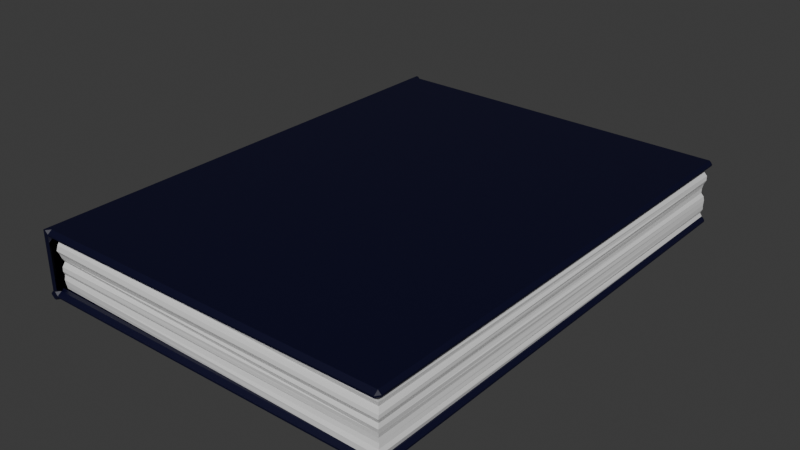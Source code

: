 # Source: books.blend  (saved by Blender 4.0.36; exported with 4.5.12 LTS)
import bpy
from mathutils import Matrix  # noqa: F401  (used for matrix-valued properties, if any)

bpy.ops.wm.read_factory_settings(use_empty=True)
scene = bpy.context.scene
scene.name = 'Scene'

# ---- collections
col_collection = bpy.data.collections.new('Collection'); scene.collection.children.link(col_collection)
col_collection_001 = bpy.data.collections.new('Collection.001'); col_collection.children.link(col_collection_001)

# ---- materials (node trees are filled in below, after node groups)
mat_material_002 = bpy.data.materials.new('Material.002')
mat_material_002.use_transparent_shadow = False
mat_material_001 = bpy.data.materials.new('Material.001')
mat_material_001.use_transparent_shadow = False

# ---- material node trees
mat_material_002.use_nodes = True; mat_material_002.node_tree.nodes.clear()
_N = mat_material_002.node_tree.nodes; _L = mat_material_002.node_tree.links
n0 = _N.new('ShaderNodeBsdfPrincipled'); n0.name = 'Principled BSDF'; n0.location = (10, 300)
n0.inputs[0].default_value = (0.001041, 0.0009953, 0.0204, 1.0)
n0.inputs[3].default_value = 1.45
n1 = _N.new('ShaderNodeOutputMaterial'); n1.name = 'Material Output'; n1.location = (300, 300)
_L.new(n0.outputs[0], n1.inputs[0])
n1.is_active_output = True
mat_material_001.use_nodes = True; mat_material_001.node_tree.nodes.clear()
_N = mat_material_001.node_tree.nodes; _L = mat_material_001.node_tree.links
n0 = _N.new('ShaderNodeBsdfPrincipled'); n0.name = 'Principled BSDF'; n0.location = (10, 300)
n0.inputs[3].default_value = 1.45
n1 = _N.new('ShaderNodeOutputMaterial'); n1.name = 'Material Output'; n1.location = (300, 300)
_L.new(n0.outputs[0], n1.inputs[0])
n1.is_active_output = True

# ---- world
world_world = bpy.data.worlds.new('World'); scene.world = world_world
world_world.use_nodes = True; world_world.node_tree.nodes.clear()
_N = world_world.node_tree.nodes; _L = world_world.node_tree.links
n0 = _N.new('ShaderNodeOutputWorld'); n0.name = 'World Output'; n0.location = (300, 300)
n1 = _N.new('ShaderNodeBackground'); n1.name = 'Background'; n1.location = (10, 300)
n1.inputs[0].default_value = (0.05088, 0.05088, 0.05088, 1.0)
_L.new(n1.outputs[0], n0.inputs[0])
n0.is_active_output = True
world_world.color = (0.05088, 0.05088, 0.05088)
world_world.use_sun_shadow = False
world_world.sun_shadow_jitter_overblur = 0.0

# ---- meshes
me_plane = bpy.data.meshes.new('Plane')
me_plane.from_pydata([(-1.0, -1.0, 0.0), (1.0, -1.0, 0.0), (-1.0, 1.0, 0.0), (1.0, 1.0, 0.0), (-1.0, -1.0, 0.2901), (1.0, -1.0, 0.2901), (-1.0, 1.0, 0.2901), (1.0, 1.0, 0.2901), (-1.0, 1.0, -0.04404), (-1.0, -1.0, -0.04404), (1.0, -1.0, -0.04404), (1.0, 1.0, -0.04404), (-1.0, 1.0, 0.3342), (-1.0, -1.0, 0.3342), (1.0, -1.0, 0.3342), (1.0, 1.0, 0.3342), (-1.0, 1.0, 0.0), (-1.0, -1.0, 0.0), (1.0, -1.0, 0.0), (1.0, 1.0, 0.0), (-1.0, 1.0, 0.2901), (-1.0, -1.0, 0.2901), (1.0, -1.0, 0.2901), (1.0, 1.0, 0.2901), (-1.0, 1.0, -0.04404), (-1.0, -1.0, -0.04404), (1.0, -1.0, -0.04404), (1.0, 1.0, -0.04404), (-1.0, 1.0, 0.3342), (-1.0, -1.0, 0.3342), (1.0, -1.0, 0.3342), (1.0, 1.0, 0.3342), (-1.05, 1.0, 0.0), (-1.05, -1.0, 0.0), (-1.05, 1.0, 0.2901), (-1.05, -1.0, 0.2901), (-1.05, 1.0, 0.0), (-1.05, -1.0, 0.0), (-1.05, 1.0, 0.2901), (-1.05, -1.0, 0.2901), (-1.05, 1.0, -0.02584), (-1.031, 1.0, -0.04404), (-1.031, -1.0, -0.04404), (-1.05, -1.0, -0.02584), (-1.031, 1.0, 0.3342), (-1.05, 1.0, 0.316), (-1.05, -1.0, 0.316), (-1.031, -1.0, 0.3342), (-1.031, -1.036, 0.0), (-1.05, -1.018, 0.0), (-1.031, -1.036, -0.04404), (-1.05, -1.018, -0.02584), (-1.05, -1.018, 0.2901), (-1.031, -1.036, 0.2901), (-1.05, -1.018, 0.316), (-1.031, -1.036, 0.3342), (-1.05, 1.018, 0.316), (-1.031, 1.036, 0.3342), (-1.031, 1.036, 0.2901), (-1.05, 1.018, 0.2901), (-1.05, 1.018, 0.0), (-1.031, 1.036, 0.0), (-1.05, 1.036, -0.0182), (-1.031, 1.036, -0.04404), (-1.05, 1.036, -0.02584), (-1.0, -1.036, -0.01757), (-1.0, -1.018, 0.0), (-1.0, -1.036, 0.01757), (-1.018, -1.036, 0.0), (1.008, -1.025, -0.01757), (1.025, -1.008, -0.01757), (1.008, -1.008, 0.0), (1.025, 1.008, -0.01757), (1.008, 1.025, -0.01757), (1.008, 1.008, 0.0), (-1.0, 1.018, 0.0), (-1.0, 1.036, -0.01757), (-1.018, 1.036, 0.0), (-1.0, 1.036, 0.01757), (-1.0, -1.018, 0.2901), (-1.0, -1.036, 0.3077), (-1.018, -1.036, 0.2901), (-1.0, -1.036, 0.2725), (1.008, -1.008, 0.2901), (1.025, -1.008, 0.3077), (1.008, -1.025, 0.3077), (1.008, 1.008, 0.2901), (1.008, 1.025, 0.3077), (1.025, 1.008, 0.3077), (-1.0, 1.036, 0.3077), (-1.0, 1.018, 0.2901), (-1.0, 1.036, 0.2725), (-1.018, 1.036, 0.2901), (-1.0, -1.018, -0.04404), (-1.0, -1.036, -0.02647), (-1.018, -1.036, -0.04404), (1.008, -1.025, -0.02647), (1.008, -1.008, -0.04404), (1.025, -1.008, -0.02647), (1.008, 1.008, -0.04404), (1.008, 1.025, -0.02647), (1.025, 1.008, -0.02647), (-1.0, 1.036, -0.02647), (-1.0, 1.018, -0.04404), (-1.018, 1.036, -0.04404), (-1.0, -1.036, 0.3166), (-1.0, -1.018, 0.3342), (-1.018, -1.036, 0.3342), (1.008, -1.025, 0.3166), (1.025, -1.008, 0.3166), (1.008, -1.008, 0.3342), (1.025, 1.008, 0.3166), (1.008, 1.025, 0.3166), (1.008, 1.008, 0.3342), (-1.0, 1.018, 0.3342), (-1.0, 1.036, 0.3166), (-1.018, 1.036, 0.3342)], [], [(7, 6, 20, 23), (10, 11, 27, 26), (16, 20, 38, 36), (9, 8, 11, 10), (13, 14, 15, 12), (5, 7, 23, 22), (9, 10, 26, 25), (4, 5, 22, 21), (8, 9, 25, 24), (12, 15, 31, 28), (6, 4, 21, 20), (46, 39, 52, 54), (77, 76, 102, 104, 63, 64, 62, 61), (27, 24, 103, 99), (39, 37, 49, 52), (72, 70, 98, 101), (26, 27, 99, 97), (69, 65, 94, 96), (20, 21, 39, 38), (0, 2, 16, 17), (11, 8, 24, 27), (1, 0, 17, 18), (13, 12, 28, 29), (3, 1, 18, 19), (14, 13, 29, 30), (2, 3, 19, 16), (15, 14, 30, 31), (23, 20, 90, 86), (76, 73, 100, 102), (116, 115, 89, 92, 58, 57), (81, 80, 105, 107, 55, 53), (16, 19, 74, 75), (82, 81, 53, 48, 68, 67), (6, 2, 32, 34), (104, 103, 24, 41, 63), (38, 59, 60, 36), (80, 85, 108, 105), (107, 106, 29, 47, 55), (84, 88, 111, 109), (28, 31, 113, 114), (87, 89, 115, 112), (0, 4, 35, 33), (28, 114, 116, 57, 44), (2, 0, 33, 32), (25, 93, 95, 50, 42), (32, 33, 35, 34), (38, 45, 56, 59), (40, 36, 60, 62, 64), (38, 39, 46, 45), (31, 30, 110, 113), (30, 29, 106, 110), (21, 22, 83, 79), (95, 94, 65, 68, 48, 50), (25, 26, 97, 93), (4, 6, 34, 35), (92, 91, 78, 77, 61, 58), (29, 28, 44, 47), (37, 43, 51, 49), (22, 23, 86, 83), (17, 37, 39, 21), (17, 16, 36, 37), (19, 18, 71, 74), (37, 36, 40, 43), (60, 61, 62), (41, 42, 43, 40), (45, 46, 47, 44), (42, 50, 51, 43), (53, 55, 54, 52), (57, 58, 59, 56), (50, 48, 49, 51), (55, 47, 46, 54), (40, 64, 63, 41), (44, 57, 56, 45), (58, 61, 60, 59), (52, 49, 48, 53), (24, 25, 42, 41), (65, 66, 67, 68), (69, 70, 71), (72, 73, 74), (75, 76, 77, 78), (79, 80, 81, 82), (83, 84, 85), (86, 87, 88), (89, 90, 91, 92), (93, 94, 95), (96, 97, 98), (99, 100, 101), (102, 103, 104), (105, 106, 107), (108, 109, 110), (111, 112, 113), (114, 115, 116), (65, 69, 71, 66), (70, 72, 74, 71), (73, 76, 75, 74), (79, 83, 85, 80), (83, 86, 88, 84), (86, 90, 89, 87), (93, 97, 96, 94), (97, 99, 101, 98), (99, 103, 102, 100), (105, 108, 110, 106), (109, 111, 113, 110), (112, 115, 114, 113), (87, 112, 111, 88), (108, 85, 84, 109), (69, 96, 98, 70), (100, 73, 72, 101), (18, 17, 66, 71)])
_uv = me_plane.uv_layers.new(name='UVMap')
_uv.uv.foreach_set('vector', [1.0, 1.0, 0.0, 1.0, 0.0, 1.0, 1.0, 1.0, 1.0, 0.0, 1.0, 1.0, 1.0, 1.0, 1.0, 0.0, 0.0, 0.0, 0.0, 0.0, 0.0, 0.0, 0.0, 0.0, 0.0, 0.0, 0.0, 1.0, 1.0, 1.0, 1.0, 0.0, 0.0, 0.0, 1.0, 0.0, 1.0, 1.0, 0.0, 1.0, 1.0, 0.0, 1.0, 1.0, 1.0, 1.0, 1.0, 0.0, 0.0, 0.0, 1.0, 0.0, 1.0, 0.0, 0.0, 0.0, 0.0, 0.0, 1.0, 0.0, 1.0, 0.0, 0.0, 0.0, 0.0, 1.0, 0.0, 0.0, 0.0, 0.0, 0.0, 1.0, 0.0, 1.0, 1.0, 1.0, 1.0, 1.0, 0.0, 1.0, 0.0, 1.0, 0.0, 0.0, 0.0, 0.0, 0.0, 1.0, 0.0, 0.0, 0.0, 0.0, 0.0, 0.0, 0.0, 0.0, 0.0, 1.0, 0.0, 1.0, 0.0, 1.0, 0.0, 1.0, 0.0, 1.0, 0.0, 1.0, 0.0, 1.0, 0.0, 1.0, 1.0, 1.0, 0.0, 1.0, 0.0, 1.0, 1.0, 1.0, 0.0, 0.0, 0.0, 0.0, 0.0, 0.0, 0.0, 0.0, 1.0, 0.9914, 1.0, 0.008569, 1.0, 0.008569, 1.0, 0.9914, 1.0, 0.0, 1.0, 1.0, 1.0, 1.0, 1.0, 0.0, 0.9913, 0.0, 0.0, 0.0, 0.0, 0.0, 0.9913, 0.0, 0.0, 1.0, 0.0, 0.0, 0.0, 0.0, 0.0, 1.0, 0.0, 0.0, 0.0, 1.0, 0.0, 1.0, 0.0, 0.0, 1.0, 1.0, 0.0, 1.0, 0.0, 1.0, 1.0, 1.0, 1.0, 0.0, 0.0, 0.0, 0.0, 0.0, 1.0, 0.0, 0.0, 0.0, 0.0, 1.0, 0.0, 1.0, 0.0, 0.0, 1.0, 1.0, 1.0, 0.0, 1.0, 0.0, 1.0, 1.0, 1.0, 0.0, 0.0, 0.0, 0.0, 0.0, 1.0, 0.0, 0.0, 1.0, 1.0, 1.0, 1.0, 1.0, 0.0, 1.0, 1.0, 1.0, 1.0, 0.0, 1.0, 0.0, 1.0, 1.0, 1.0, 1.0, 0.0, 1.0, 0.0, 1.0, 1.0, 1.0, 0.0, 1.0, 0.9913, 1.0, 0.9913, 1.0, 0.0, 1.0, 0.0, 1.0, 0.0, 1.0, 0.0, 1.0, 0.0, 1.0, 0.0, 1.0, 0.0, 1.0, 0.0, 0.0, 0.0, 0.0, 0.0, 0.0, 0.0, 0.0, 0.0, 0.0, 0.0, 0.0, 0.0, 1.0, 1.0, 1.0, 1.0, 1.0, 0.0, 1.0, 0.0, 0.0, 0.0, 0.0, 0.0, 0.0, 0.0, 0.0, 0.0, 0.0, 0.0, 0.0, 0.0, 1.0, 0.0, 1.0, 0.0, 1.0, 0.0, 1.0, 0.0, 1.0, 0.0, 1.0, 0.0, 1.0, 0.0, 1.0, 0.0, 1.0, 0.0, 1.0, 0.0, 1.0, 0.0, 1.0, 0.0, 1.0, 0.0, 0.0, 0.9913, 0.0, 0.9913, 0.0, 0.0, 0.0, 0.0, 0.0, 0.0, 0.0, 0.0, 0.0, 0.0, 0.0, 0.0, 0.0, 1.0, 0.008569, 1.0, 0.9914, 1.0, 0.9914, 1.0, 0.008569, 0.0, 1.0, 1.0, 1.0, 1.0, 1.0, 0.0, 1.0, 0.9913, 1.0, 0.0, 1.0, 0.0, 1.0, 0.9913, 1.0, 0.0, 0.0, 0.0, 0.0, 0.0, 0.0, 0.0, 0.0, 0.0, 1.0, 0.0, 1.0, 0.0, 1.0, 0.0, 1.0, 0.0, 1.0, 0.0, 1.0, 0.0, 0.0, 0.0, 0.0, 0.0, 1.0, 0.0, 0.0, 0.0, 0.0, 0.0, 0.0, 0.0, 0.0, 0.0, 0.0, 0.0, 1.0, 0.0, 0.0, 0.0, 0.0, 0.0, 1.0, 0.0, 1.0, 0.0, 1.0, 0.0, 1.0, 0.0, 1.0, 0.0, 1.0, 0.0, 1.0, 0.0, 1.0, 0.0, 1.0, 0.0, 1.0, 0.0, 1.0, 0.0, 0.0, 0.0, 0.0, 0.0, 1.0, 1.0, 1.0, 1.0, 0.0, 1.0, 0.0, 1.0, 1.0, 1.0, 0.0, 0.0, 0.0, 0.0, 0.0, 1.0, 0.0, 0.0, 0.0, 1.0, 0.0, 1.0, 0.0, 0.0, 0.0, 0.0, 0.0, 0.0, 0.0, 0.0, 0.0, 0.0, 0.0, 0.0, 0.0, 0.0, 0.0, 0.0, 0.0, 1.0, 0.0, 1.0, 0.0, 0.0, 0.0, 0.0, 0.0, 0.0, 1.0, 0.0, 1.0, 0.0, 0.0, 0.0, 0.0, 0.0, 0.0, 0.0, 0.0, 0.0, 0.0, 0.0, 0.0, 0.0, 0.0, 0.0, 0.0, 0.0, 1.0, 0.0, 1.0, 0.0, 0.0, 0.0, 0.0, 0.0, 0.0, 0.0, 0.0, 0.0, 0.0, 1.0, 0.0, 1.0, 1.0, 1.0, 1.0, 1.0, 0.0, 0.0, 0.0, 0.0, 0.0, 0.0, 0.0, 0.0, 0.0, 0.0, 0.0, 0.0, 1.0, 0.0, 1.0, 0.0, 0.0, 1.0, 1.0, 1.0, 0.0, 1.0, 0.0, 1.0, 1.0, 0.0, 0.0, 0.0, 1.0, 0.0, 1.0, 0.0, 0.0, 0.0, 1.0, 0.0, 1.0, 0.0, 1.0, 0.0, 1.0, 0.0, 0.0, 0.0, 0.0, 0.0, 1.0, 0.0, 1.0, 0.0, 0.0, 0.0, 0.0, 0.0, 1.0, 0.0, 0.0, 0.0, 0.0, 0.0, 0.0, 0.0, 0.0, 0.0, 0.0, 0.0, 0.0, 0.0, 0.0, 0.0, 0.0, 0.0, 1.0, 0.0, 1.0, 0.0, 1.0, 0.0, 1.0, 0.0, 0.0, 0.0, 0.0, 0.0, 0.0, 0.0, 0.0, 0.0, 0.0, 0.0, 0.0, 0.0, 0.0, 0.0, 0.0, 0.0, 1.0, 0.0, 1.0, 0.0, 1.0, 0.0, 1.0, 0.0, 1.0, 0.0, 1.0, 0.0, 1.0, 0.0, 1.0, 0.0, 1.0, 0.0, 1.0, 0.0, 1.0, 0.0, 1.0, 0.0, 0.0, 0.0, 0.0, 0.0, 0.0, 0.0, 0.0, 0.0, 1.0, 0.0, 0.0, 0.0, 0.0, 0.0, 1.0, 0.0, 0.0, 0.0, 0.0, 0.0, 0.0, 0.0, 0.0, 0.9913, 0.0, 1.0, 0.008569, 1.0, 0.0, 1.0, 0.9914, 0.9913, 1.0, 1.0, 1.0, 0.0, 1.0, 0.0, 1.0, 0.0, 1.0, 0.0, 1.0, 0.0, 0.0, 0.0, 0.0, 0.0, 0.0, 0.0, 0.0, 1.0, 0.0, 1.0, 0.008569, 0.9913, 0.0, 1.0, 1.0, 0.9913, 1.0, 1.0, 0.9914, 0.0, 1.0, 0.0, 1.0, 0.0, 1.0, 0.0, 1.0, 0.0, 0.0, 0.0, 0.0, 0.0, 0.0, 0.9913, 0.0, 1.0, 0.0, 1.0, 0.008569, 1.0, 1.0, 0.9913, 1.0, 1.0, 0.9914, 0.0, 1.0, 4.488e-05, 1.0, 0.0, 1.0, 0.0, 0.0, 4.488e-05, 0.0, 0.0, 0.0, 0.9913, 0.0, 1.0, 0.008569, 1.0, 0.0, 1.0, 0.9914, 0.9913, 1.0, 1.0, 1.0, 0.0, 1.0, 0.0, 1.0, 0.0, 1.0, 0.0, 0.0, 0.9913, 0.0, 1.0, 0.0, 0.0, 0.0, 1.0, 0.008569, 1.0, 0.9914, 1.0, 1.0, 1.0, 0.0, 0.9913, 1.0, 0.0, 1.0, 0.0, 1.0, 1.0, 1.0, 0.0, 0.0, 1.0, 0.0, 0.9913, 0.0, 0.0, 0.0, 1.0, 0.0, 1.0, 1.0, 1.0, 0.9914, 1.0, 0.008569, 1.0, 1.0, 0.0, 1.0, 0.0, 1.0, 0.9913, 1.0, 0.0, 0.0, 1.0, 0.0, 0.9913, 0.0, 0.0, 0.0, 1.0, 0.0, 1.0, 1.0, 1.0, 0.9914, 1.0, 0.008569, 1.0, 1.0, 0.0, 1.0, 0.0, 1.0, 0.9913, 1.0, 0.0, 0.0, 0.9913, 0.0, 1.0, 0.0, 0.0, 0.0, 1.0, 0.008569, 1.0, 0.9914, 1.0, 1.0, 1.0, 0.0, 0.9913, 1.0, 0.0, 1.0, 0.0, 1.0, 1.0, 1.0, 0.9913, 1.0, 0.9913, 1.0, 1.0, 0.9914, 1.0, 0.9914, 0.9913, 0.0, 0.9913, 0.0, 1.0, 0.008569, 1.0, 0.008569, 0.9913, 0.0, 0.9913, 0.0, 1.0, 0.008569, 1.0, 0.008569, 0.9913, 1.0, 0.9913, 1.0, 1.0, 0.9914, 1.0, 0.9914, 1.0, 0.0, 0.0, 0.0, 0.0, 0.0, 1.0, 0.0])
me_plane.materials.append(mat_material_002)
me_plane.update()
me_plane_001 = bpy.data.meshes.new('Plane.001')
me_plane_001.from_pydata([(-0.9993, -0.998, 0.000442), (1.006, -1.01, 0.0007192), (-0.9972, 0.9914, -0.0009525), (1.001, 1.009, -0.000978), (-1.003, -0.9915, 0.2881), (0.9924, -0.9966, 0.2934), (-1.002, 1.007, 0.2859), (0.9988, 0.9998, 0.2902), (-0.9991, -1.006, 0.02755), (-1.0, -0.9978, 0.04793), (-0.9987, -1.013, 0.07176), (-0.9996, -1.001, 0.09605), (-1.0, -0.9997, 0.1208), (-0.9993, -1.002, 0.1451), (-1.001, -0.9944, 0.1681), (-0.9996, -1.009, 0.1895), (-0.9997, -1.009, 0.2151), (-0.9978, -1.005, 0.2427), (-1.003, -0.9946, 0.267), (-1.002, 0.9923, 0.2666), (-0.9983, 1.006, 0.2427), (-1.004, 1.01, 0.2136), (-1.001, 1.003, 0.1952), (-0.9985, 0.9961, 0.1674), (-0.9961, 0.9875, 0.146), (-1.0, 0.9983, 0.1216), (-0.9998, 0.9994, 0.09709), (-1.003, 0.9916, 0.0755), (-1.001, 0.9972, 0.04988), (-0.9977, 0.9951, 0.02347), (0.9998, 0.9997, 0.266), (0.9945, 0.9939, 0.2409), (1.007, 1.005, 0.2139), (1.007, 1.007, 0.1949), (0.9978, 0.9973, 0.1678), (1.003, 1.004, 0.1462), (0.9994, 0.9985, 0.1202), (0.9939, 0.9961, 0.09554), (0.9971, 0.9954, 0.07099), (1.0, 1.0, 0.04835), (1.009, 1.009, 0.02703), (1.0, -1.0, 0.02418), (1.007, -1.008, 0.04405), (1.009, -1.002, 0.07333), (1.008, -1.007, 0.09929), (1.005, -1.003, 0.1234), (0.9939, -0.9951, 0.1447), (0.9939, -0.9973, 0.1727), (0.9987, -0.9986, 0.195), (1.008, -1.004, 0.2193), (1.006, -1.007, 0.2433), (0.995, -0.9948, 0.2697)], [], [(30, 19, 6, 7), (18, 51, 5, 4), (51, 30, 7, 5), (1, 3, 40, 41), (41, 40, 39, 42), (42, 39, 38, 43), (43, 38, 37, 44), (44, 37, 36, 45), (45, 36, 35, 46), (46, 35, 34, 47), (47, 34, 33, 48), (48, 33, 32, 49), (49, 32, 31, 50), (50, 31, 30, 51), (0, 1, 41, 8), (8, 41, 42, 9), (9, 42, 43, 10), (10, 43, 44, 11), (11, 44, 45, 12), (12, 45, 46, 13), (13, 46, 47, 14), (14, 47, 48, 15), (15, 48, 49, 16), (16, 49, 50, 17), (17, 50, 51, 18), (3, 2, 29, 40), (40, 29, 28, 39), (39, 28, 27, 38), (38, 27, 26, 37), (37, 26, 25, 36), (36, 25, 24, 35), (35, 24, 23, 34), (34, 23, 22, 33), (33, 22, 21, 32), (32, 21, 20, 31), (31, 20, 19, 30)])
_uv = me_plane_001.uv_layers.new(name='UVMap')
_uv.uv.foreach_set('vector', [1.0, 1.0, 0.0, 1.0, 0.0, 1.0, 1.0, 1.0, 0.0, 0.0, 1.0, 0.0, 1.0, 0.0, 0.0, 0.0, 1.0, 0.0, 1.0, 1.0, 1.0, 1.0, 1.0, 0.0, 1.0, 0.0, 1.0, 1.0, 1.0, 1.0, 1.0, 0.0, 1.0, 0.0, 1.0, 1.0, 1.0, 1.0, 1.0, 0.0, 1.0, 0.0, 1.0, 1.0, 1.0, 1.0, 1.0, 0.0, 1.0, 0.0, 1.0, 1.0, 1.0, 1.0, 1.0, 0.0, 1.0, 0.0, 1.0, 1.0, 1.0, 1.0, 1.0, 0.0, 1.0, 0.0, 1.0, 1.0, 1.0, 1.0, 1.0, 0.0, 1.0, 0.0, 1.0, 1.0, 1.0, 1.0, 1.0, 0.0, 1.0, 0.0, 1.0, 1.0, 1.0, 1.0, 1.0, 0.0, 1.0, 0.0, 1.0, 1.0, 1.0, 1.0, 1.0, 0.0, 1.0, 0.0, 1.0, 1.0, 1.0, 1.0, 1.0, 0.0, 1.0, 0.0, 1.0, 1.0, 1.0, 1.0, 1.0, 0.0, 0.0, 0.0, 1.0, 0.0, 1.0, 0.0, 0.0, 0.0, 0.0, 0.0, 1.0, 0.0, 1.0, 0.0, 0.0, 0.0, 0.0, 0.0, 1.0, 0.0, 1.0, 0.0, 0.0, 0.0, 0.0, 0.0, 1.0, 0.0, 1.0, 0.0, 0.0, 0.0, 0.0, 0.0, 1.0, 0.0, 1.0, 0.0, 0.0, 0.0, 0.0, 0.0, 1.0, 0.0, 1.0, 0.0, 0.0, 0.0, 0.0, 0.0, 1.0, 0.0, 1.0, 0.0, 0.0, 0.0, 0.0, 0.0, 1.0, 0.0, 1.0, 0.0, 0.0, 0.0, 0.0, 0.0, 1.0, 0.0, 1.0, 0.0, 0.0, 0.0, 0.0, 0.0, 1.0, 0.0, 1.0, 0.0, 0.0, 0.0, 0.0, 0.0, 1.0, 0.0, 1.0, 0.0, 0.0, 0.0, 1.0, 1.0, 0.0, 1.0, 0.0, 1.0, 1.0, 1.0, 1.0, 1.0, 0.0, 1.0, 0.0, 1.0, 1.0, 1.0, 1.0, 1.0, 0.0, 1.0, 0.0, 1.0, 1.0, 1.0, 1.0, 1.0, 0.0, 1.0, 0.0, 1.0, 1.0, 1.0, 1.0, 1.0, 0.0, 1.0, 0.0, 1.0, 1.0, 1.0, 1.0, 1.0, 0.0, 1.0, 0.0, 1.0, 1.0, 1.0, 1.0, 1.0, 0.0, 1.0, 0.0, 1.0, 1.0, 1.0, 1.0, 1.0, 0.0, 1.0, 0.0, 1.0, 1.0, 1.0, 1.0, 1.0, 0.0, 1.0, 0.0, 1.0, 1.0, 1.0, 1.0, 1.0, 0.0, 1.0, 0.0, 1.0, 1.0, 1.0, 1.0, 1.0, 0.0, 1.0, 0.0, 1.0, 1.0, 1.0])
me_plane_001.materials.append(mat_material_001)
me_plane_001.update()

# ---- objects
ob_plane = bpy.data.objects.new('Plane', me_plane)
ob_plane_001 = bpy.data.objects.new('Plane.001', me_plane_001)

# ---- transforms, parenting, visibility, modifiers, constraints
ob_plane.location = (0.0, 0.0, 0.0)
ob_plane.scale = (1.0, -1.34, 1.0)
ob_plane_001.location = (0.0, 0.0, 0.0)
ob_plane_001.scale = (1.0, -1.34, 1.0)

# ---- collection membership
col_collection.objects.link(ob_plane)
col_collection.objects.link(ob_plane_001)

# ---- scene / render settings (as saved in the file)
scene.frame_start = 1; scene.frame_end = 250; scene.frame_set(1)
scene.render.engine = 'BLENDER_EEVEE_NEXT'
scene.cycles.sampling_pattern = 'TABULATED_SOBOL'
bpy.context.view_layer.update()

# ---- added for rendering (the .blend has no active camera and no usable light): camera, sun
cam_auto = bpy.data.cameras.new('AutoCamera')
cam_auto.lens = 50.0
cam_auto.sensor_width = 36.0
cam_auto.clip_end = 1000.0
ob_auto_camera = bpy.data.objects.new('AutoCamera', cam_auto)
scene.collection.objects.link(ob_auto_camera)
ob_auto_camera.location = (3.21356, -3.87085, 2.72563)
ob_auto_camera.rotation_euler = (1.09748, -7.21219e-08, 0.694738)
scene.camera = ob_auto_camera
light_auto_sun = bpy.data.lights.new('AutoSun', 'SUN')
light_auto_sun.energy = 3.0
light_auto_sun.angle = 0.0523599
ob_auto_sun = bpy.data.objects.new('AutoSun', light_auto_sun)
scene.collection.objects.link(ob_auto_sun)
ob_auto_sun.rotation_euler = (0.872665, 0.174533, 0.523599)
bpy.context.view_layer.update()
